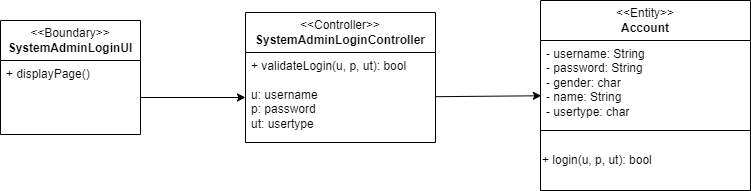

The diagram above was exported from draw.io. Its source (the exported page's mxGraphModel, read from the mxfile embedded in the PNG):
<mxGraphModel dx="1162" dy="639" grid="1" gridSize="10" guides="1" tooltips="1" connect="1" arrows="1" fold="1" page="1" pageScale="1" pageWidth="850" pageHeight="1100" math="0" shadow="0">
  <root>
    <mxCell id="0" />
    <mxCell id="1" parent="0" />
    <mxCell id="O3HFnDaN8h5U3pmmsdW3-17" value="&amp;lt;&amp;lt;Boundary&amp;gt;&amp;gt;&lt;br&gt;&lt;b&gt;SystemAdminLoginUI&lt;/b&gt;" style="swimlane;fontStyle=0;childLayout=stackLayout;horizontal=1;startSize=40;fillColor=none;horizontalStack=0;resizeParent=1;resizeParentMax=0;resizeLast=0;collapsible=1;marginBottom=0;whiteSpace=wrap;html=1;" vertex="1" parent="1">
      <mxGeometry x="180" y="240" width="140" height="114" as="geometry" />
    </mxCell>
    <mxCell id="O3HFnDaN8h5U3pmmsdW3-18" value="+ displayPage()" style="text;strokeColor=none;fillColor=none;align=left;verticalAlign=top;spacingLeft=4;spacingRight=4;overflow=hidden;rotatable=0;points=[[0,0.5],[1,0.5]];portConstraint=eastwest;whiteSpace=wrap;html=1;" vertex="1" parent="O3HFnDaN8h5U3pmmsdW3-17">
      <mxGeometry y="40" width="140" height="74" as="geometry" />
    </mxCell>
    <mxCell id="O3HFnDaN8h5U3pmmsdW3-24" value="&amp;lt;&amp;lt;Controller&amp;gt;&amp;gt;&lt;br&gt;&lt;b&gt;SystemAdminLoginController&lt;/b&gt;" style="swimlane;fontStyle=0;childLayout=stackLayout;horizontal=1;startSize=40;fillColor=none;horizontalStack=0;resizeParent=1;resizeParentMax=0;resizeLast=0;collapsible=1;marginBottom=0;whiteSpace=wrap;html=1;" vertex="1" parent="1">
      <mxGeometry x="425" y="232" width="190" height="130" as="geometry" />
    </mxCell>
    <mxCell id="O3HFnDaN8h5U3pmmsdW3-25" value="+ validateLogin(u, p, ut): bool&lt;br&gt;&lt;br&gt;u: username&lt;br&gt;p: password&lt;br&gt;ut: usertype" style="text;strokeColor=none;fillColor=none;align=left;verticalAlign=top;spacingLeft=4;spacingRight=4;overflow=hidden;rotatable=0;points=[[0,0.5],[1,0.5]];portConstraint=eastwest;whiteSpace=wrap;html=1;" vertex="1" parent="O3HFnDaN8h5U3pmmsdW3-24">
      <mxGeometry y="40" width="190" height="90" as="geometry" />
    </mxCell>
    <mxCell id="O3HFnDaN8h5U3pmmsdW3-44" value="" style="endArrow=classic;html=1;rounded=0;entryX=0;entryY=0.5;entryDx=0;entryDy=0;" edge="1" parent="1" source="O3HFnDaN8h5U3pmmsdW3-18" target="O3HFnDaN8h5U3pmmsdW3-25">
      <mxGeometry width="50" height="50" relative="1" as="geometry">
        <mxPoint x="320" y="300" as="sourcePoint" />
        <mxPoint x="370" y="250" as="targetPoint" />
      </mxGeometry>
    </mxCell>
    <mxCell id="O3HFnDaN8h5U3pmmsdW3-45" value="" style="endArrow=classic;html=1;rounded=0;entryX=0.004;entryY=0.614;entryDx=0;entryDy=0;entryPerimeter=0;" edge="1" parent="1" source="O3HFnDaN8h5U3pmmsdW3-25" target="O3HFnDaN8h5U3pmmsdW3-49">
      <mxGeometry width="50" height="50" relative="1" as="geometry">
        <mxPoint x="610" y="300" as="sourcePoint" />
        <mxPoint x="720" y="300" as="targetPoint" />
      </mxGeometry>
    </mxCell>
    <mxCell id="O3HFnDaN8h5U3pmmsdW3-52" value="+ login(u, p, ut): bool" style="rounded=0;whiteSpace=wrap;html=1;fillStyle=auto;fillColor=none;align=left;" vertex="1" parent="1">
      <mxGeometry x="720" y="350" width="210" height="60" as="geometry" />
    </mxCell>
    <mxCell id="O3HFnDaN8h5U3pmmsdW3-48" value="&amp;lt;&amp;lt;Entity&amp;gt;&amp;gt;&lt;b&gt;&lt;br&gt;Account&lt;/b&gt;" style="swimlane;fontStyle=0;childLayout=stackLayout;horizontal=1;startSize=40;fillColor=none;horizontalStack=0;resizeParent=1;resizeParentMax=0;resizeLast=0;collapsible=1;marginBottom=0;whiteSpace=wrap;html=1;" vertex="1" parent="1">
      <mxGeometry x="720" y="220" width="210" height="130" as="geometry" />
    </mxCell>
    <mxCell id="O3HFnDaN8h5U3pmmsdW3-49" value="- username: String&lt;br&gt;- password: String&lt;br&gt;- gender: char&lt;br&gt;- name: String&lt;br&gt;- usertype: char" style="text;strokeColor=none;fillColor=none;align=left;verticalAlign=top;spacingLeft=4;spacingRight=4;overflow=hidden;rotatable=0;points=[[0,0.5],[1,0.5]];portConstraint=eastwest;whiteSpace=wrap;html=1;" vertex="1" parent="O3HFnDaN8h5U3pmmsdW3-48">
      <mxGeometry y="40" width="210" height="90" as="geometry" />
    </mxCell>
  </root>
</mxGraphModel>